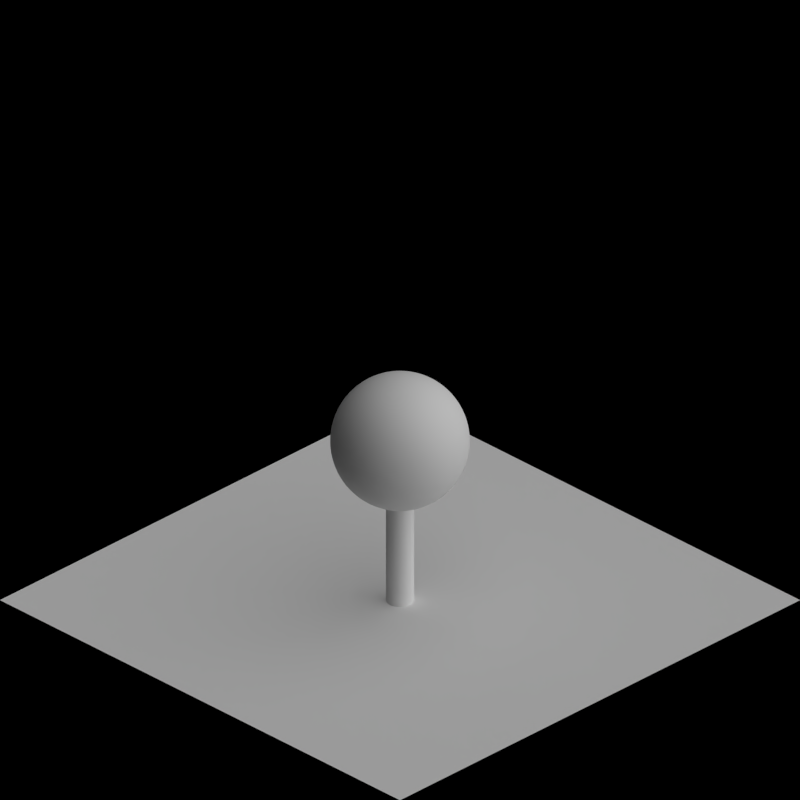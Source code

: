 # Source: road_trees.blend  (saved by Blender 2.63.0; exported with 4.5.12 LTS)
import bpy
from mathutils import Matrix  # noqa: F401  (used for matrix-valued properties, if any)

bpy.ops.wm.read_factory_settings(use_empty=True)
scene = bpy.context.scene
scene.name = 'Scene'

# ---- collections
col_collection_1 = bpy.data.collections.new('Collection 1'); scene.collection.children.link(col_collection_1)
col_collection_2 = bpy.data.collections.new('Collection 2'); scene.collection.children.link(col_collection_2)

# ---- materials (node trees are filled in below, after node groups)
mat_toyland_greendark = bpy.data.materials.new('Toyland_GreenDark')
mat_toyland_cc = bpy.data.materials.new('Toyland_CC')
mat_toyland_beigedark = bpy.data.materials.new('Toyland_BeigeDark')
mat_special_shadowonly = bpy.data.materials.new('Special_ShadowOnly')

# ---- material node trees

# ---- world
world_world = bpy.data.worlds.new('World'); scene.world = world_world
world_world.color = (0.0, 0.0, 0.0)
world_world.use_sun_shadow = False
world_world.sun_shadow_jitter_overblur = 0.0
world_world.cycles.sampling_method = 'MANUAL'
world_world.cycles.sample_map_resolution = 256
world_world.light_settings.ao_factor = 0.5

# ---- cameras
cam_camera = bpy.data.cameras.new('Camera')
cam_camera.type = 'ORTHO'
cam_camera.clip_end = 100.0
cam_camera.lens = 35.0
cam_camera.sensor_width = 32.0
cam_camera.sensor_height = 18.0
cam_camera.ortho_scale = 2.828
cam_camera.dof.focus_distance = 0.0
cam_camera.dof.aperture_fstop = 128.0

# ---- lights
light_lamp = bpy.data.lights.new('Lamp', 'SUN')
light_lamp.transmission_factor = 0.0
light_lamp.cutoff_distance = 30.0
light_lamp.use_shadow = False
light_lamp.angle = 1.571
light_lamp.energy = 1.0
light_lamp.shadow_buffer_clip_start = 1.001
light_lamp.shadow_soft_size = 1.0
light_lamp.shadow_cascade_max_distance = 1000.0
light_lamp.cycles.use_multiple_importance_sampling = False
light_lamp_001 = bpy.data.lights.new('Lamp.001', 'SUN')
light_lamp_001.transmission_factor = 0.0
light_lamp_001.cutoff_distance = 30.0
light_lamp_001.angle = 1.571
light_lamp_001.energy = 1.0
light_lamp_001.shadow_buffer_clip_start = 1.001
light_lamp_001.shadow_soft_size = 1.0
light_lamp_001.shadow_cascade_max_distance = 1000.0
light_lamp_001.cycles.use_multiple_importance_sampling = False

# ---- meshes
me_cylinder_013 = bpy.data.meshes.new('Cylinder.013')
me_cylinder_013.from_pydata([(-0.09755, 1.341e-07, 1.79), (-0.1913, 1.341e-07, 1.762), (-0.2778, 1.341e-07, 1.716), (-0.3536, 1.341e-07, 1.654), (-0.4157, 1.341e-07, 1.578), (-0.4619, 1.341e-07, 1.491), (-0.4904, 1.341e-07, 1.398), (-0.5, 1.341e-07, 1.3), (-0.4904, 1.341e-07, 1.202), (-0.4619, 1.341e-07, 1.109), (-0.4157, 1.341e-07, 1.022), (-0.3536, 1.341e-07, 0.9464), (-0.2778, 1.341e-07, 0.8843), (-0.1913, 1.341e-07, 0.8381), (-0.09755, 1.341e-07, 0.8096), (-0.09567, 0.01903, 1.79), (-0.1877, 0.03733, 1.762), (-0.2724, 0.05419, 1.716), (-0.3468, 0.06898, 1.654), (-0.4077, 0.08111, 1.578), (-0.4531, 0.09012, 1.491), (-0.481, 0.09567, 1.398), (-0.4904, 0.09755, 1.3), (-0.481, 0.09567, 1.202), (-0.4531, 0.09012, 1.109), (-0.4077, 0.08111, 1.022), (-0.3468, 0.06898, 0.9464), (-0.2724, 0.05419, 0.8843), (-0.1877, 0.03733, 0.8381), (-0.09567, 0.01903, 0.8096), (-0.09012, 0.03733, 1.79), (-0.1768, 0.07322, 1.762), (-0.2566, 0.1063, 1.716), (-0.3266, 0.1353, 1.654), (-0.3841, 0.1591, 1.578), (-0.4268, 0.1768, 1.491), (-0.4531, 0.1877, 1.398), (-0.4619, 0.1913, 1.3), (-0.4531, 0.1877, 1.202), (-0.4268, 0.1768, 1.109), (-0.3841, 0.1591, 1.022), (-0.3266, 0.1353, 0.9464), (-0.2566, 0.1063, 0.8843), (-0.1768, 0.07322, 0.8381), (-0.09012, 0.03733, 0.8096), (-0.08111, 0.05419, 1.79), (-0.1591, 0.1063, 1.762), (-0.231, 0.1543, 1.716), (-0.294, 0.1964, 1.654), (-0.3457, 0.231, 1.578), (-0.3841, 0.2566, 1.491), (-0.4077, 0.2724, 1.398), (-0.4157, 0.2778, 1.3), (-0.4077, 0.2724, 1.202), (-0.3841, 0.2566, 1.109), (-0.3457, 0.231, 1.022), (-0.294, 0.1964, 0.9464), (-0.231, 0.1543, 0.8843), (-0.1591, 0.1063, 0.8381), (-0.08111, 0.05419, 0.8096), (-0.06897, 0.06898, 1.79), (-0.1353, 0.1353, 1.762), (-0.1964, 0.1964, 1.716), (-0.25, 0.25, 1.654), (-0.294, 0.294, 1.578), (-0.3266, 0.3266, 1.491), (-0.3468, 0.3468, 1.398), (-0.3536, 0.3536, 1.3), (-0.3468, 0.3468, 1.202), (-0.3266, 0.3266, 1.109), (-0.294, 0.294, 1.022), (-0.25, 0.25, 0.9464), (-0.1964, 0.1964, 0.8843), (-0.1353, 0.1353, 0.8381), (-0.06897, 0.06898, 0.8096), (-0.05419, 0.08111, 1.79), (-0.1063, 0.1591, 1.762), (-0.1543, 0.231, 1.716), (-0.1964, 0.294, 1.654), (-0.231, 0.3457, 1.578), (-0.2566, 0.3841, 1.491), (-0.2724, 0.4077, 1.398), (-0.2778, 0.4157, 1.3), (-0.2724, 0.4077, 1.202), (-0.2566, 0.3841, 1.109), (-0.231, 0.3457, 1.022), (-0.1964, 0.294, 0.9464), (-0.1543, 0.231, 0.8843), (-0.1063, 0.1591, 0.8381), (-0.05419, 0.08111, 0.8096), (-0.03733, 0.09012, 1.79), (-0.07322, 0.1768, 1.762), (-0.1063, 0.2566, 1.716), (-0.1353, 0.3266, 1.654), (-0.1591, 0.3841, 1.578), (-0.1768, 0.4268, 1.491), (-0.1877, 0.4531, 1.398), (-0.1913, 0.4619, 1.3), (-0.1877, 0.4531, 1.202), (-0.1768, 0.4268, 1.109), (-0.1591, 0.3841, 1.022), (-0.1353, 0.3266, 0.9464), (-0.1063, 0.2566, 0.8843), (-0.07322, 0.1768, 0.8381), (-0.03733, 0.09012, 0.8096), (-0.01903, 0.09567, 1.79), (-0.03733, 0.1877, 1.762), (-0.05419, 0.2724, 1.716), (-0.06897, 0.3468, 1.654), (-0.08111, 0.4077, 1.578), (-0.09012, 0.4531, 1.491), (-0.09567, 0.481, 1.398), (-0.09754, 0.4904, 1.3), (-0.09567, 0.481, 1.202), (-0.09012, 0.4531, 1.109), (-0.08111, 0.4077, 1.022), (-0.06897, 0.3468, 0.9464), (-0.05419, 0.2724, 0.8843), (-0.03733, 0.1877, 0.8381), (-0.01903, 0.09567, 0.8096), (2.02e-07, 0.09755, 1.79), (2.113e-07, 0.1913, 1.762), (2.113e-07, 0.2778, 1.716), (2.3e-07, 0.3536, 1.654), (2.374e-07, 0.4157, 1.578), (2.151e-07, 0.4619, 1.491), (2.672e-07, 0.4904, 1.398), (2.002e-07, 0.5, 1.3), (2.672e-07, 0.4904, 1.202), (2.002e-07, 0.4619, 1.109), (2.374e-07, 0.4157, 1.022), (2.3e-07, 0.3536, 0.9464), (2.263e-07, 0.2778, 0.8843), (2.076e-07, 0.1913, 0.8381), (1.871e-07, 0.09755, 0.8096), (0.01903, 0.09567, 1.79), (0.03733, 0.1877, 1.762), (0.05419, 0.2724, 1.716), (0.06898, 0.3468, 1.654), (0.08111, 0.4077, 1.578), (0.09012, 0.4531, 1.491), (0.09567, 0.481, 1.398), (0.09755, 0.4904, 1.3), (0.09567, 0.481, 1.202), (0.09012, 0.4531, 1.109), (0.08111, 0.4077, 1.022), (0.06898, 0.3468, 0.9464), (0.05419, 0.2724, 0.8843), (0.03733, 0.1877, 0.8381), (0.01903, 0.09567, 0.8096), (0.03733, 0.09012, 1.79), (0.07322, 0.1768, 1.762), (0.1063, 0.2566, 1.716), (0.1353, 0.3266, 1.654), (0.1591, 0.3841, 1.578), (0.1768, 0.4268, 1.491), (0.1877, 0.4531, 1.398), (0.1913, 0.4619, 1.3), (0.1877, 0.4531, 1.202), (0.1768, 0.4268, 1.109), (0.1591, 0.3841, 1.022), (0.1353, 0.3266, 0.9464), (0.1063, 0.2566, 0.8843), (0.07322, 0.1768, 0.8381), (0.03733, 0.09012, 0.8096), (0.05419, 0.08111, 1.79), (0.1063, 0.1591, 1.762), (0.1543, 0.231, 1.716), (0.1964, 0.294, 1.654), (0.231, 0.3457, 1.578), (0.2566, 0.3841, 1.491), (0.2724, 0.4077, 1.398), (0.2778, 0.4157, 1.3), (0.2724, 0.4077, 1.202), (0.2566, 0.3841, 1.109), (0.231, 0.3457, 1.022), (0.1964, 0.294, 0.9464), (0.1543, 0.231, 0.8843), (0.1063, 0.1591, 0.8381), (0.05419, 0.08111, 0.8096), (0.06898, 0.06898, 1.79), (0.1353, 0.1353, 1.762), (0.1964, 0.1964, 1.716), (0.25, 0.25, 1.654), (0.294, 0.294, 1.578), (0.3266, 0.3266, 1.491), (0.3468, 0.3468, 1.398), (0.3536, 0.3536, 1.3), (0.3468, 0.3468, 1.202), (0.3266, 0.3266, 1.109), (0.294, 0.294, 1.022), (0.25, 0.25, 0.9464), (0.1964, 0.1964, 0.8843), (0.1353, 0.1353, 0.8381), (0.06898, 0.06897, 0.8096), (0.08111, 0.05419, 1.79), (0.1591, 0.1063, 1.762), (0.231, 0.1543, 1.716), (0.294, 0.1964, 1.654), (0.3457, 0.231, 1.578), (0.3841, 0.2566, 1.491), (0.4077, 0.2724, 1.398), (0.4157, 0.2778, 1.3), (0.4077, 0.2724, 1.202), (0.3841, 0.2566, 1.109), (0.3457, 0.231, 1.022), (0.294, 0.1964, 0.9464), (0.231, 0.1543, 0.8843), (0.1591, 0.1063, 0.8381), (0.08111, 0.05419, 0.8096), (0.09012, 0.03733, 1.79), (0.1768, 0.07322, 1.762), (0.2566, 0.1063, 1.716), (0.3266, 0.1353, 1.654), (0.3841, 0.1591, 1.578), (0.4268, 0.1768, 1.491), (0.4531, 0.1877, 1.398), (0.4619, 0.1913, 1.3), (0.4531, 0.1877, 1.202), (0.4268, 0.1768, 1.109), (0.3841, 0.1591, 1.022), (0.3266, 0.1353, 0.9464), (0.2566, 0.1063, 0.8843), (0.1768, 0.07322, 0.8381), (0.09012, 0.03733, 0.8096), (0.09567, 0.01903, 1.79), (0.1877, 0.03733, 1.762), (0.2724, 0.05419, 1.716), (0.3468, 0.06897, 1.654), (0.4077, 0.08111, 1.578), (0.4531, 0.09012, 1.491), (0.481, 0.09567, 1.398), (0.4904, 0.09755, 1.3), (0.481, 0.09567, 1.202), (0.4531, 0.09012, 1.109), (0.4077, 0.08111, 1.022), (0.3468, 0.06897, 0.9464), (0.2724, 0.05419, 0.8843), (0.1877, 0.03733, 0.8381), (0.09567, 0.01903, 0.8096), (0.09755, 1.173e-07, 1.79), (0.1913, 1.08e-07, 1.762), (0.2778, 1.006e-07, 1.716), (0.3536, 1.043e-07, 1.654), (0.4157, 8.196e-08, 1.578), (0.4619, 5.96e-08, 1.491), (0.4904, 5.96e-08, 1.398), (0.5, 8.196e-08, 1.3), (0.4904, 5.96e-08, 1.202), (0.4619, 1.118e-07, 1.109), (0.4157, 8.196e-08, 1.022), (0.3536, 1.043e-07, 0.9464), (0.2778, 8.568e-08, 0.8843), (0.1913, 1.229e-07, 0.8381), (0.09755, 1.341e-07, 0.8096), (0.09567, -0.01903, 1.79), (0.1877, -0.03733, 1.762), (0.2724, -0.05419, 1.716), (0.3468, -0.06897, 1.654), (0.4077, -0.08111, 1.578), (0.4531, -0.09012, 1.491), (0.481, -0.09567, 1.398), (0.4904, -0.09755, 1.3), (0.481, -0.09567, 1.202), (0.4531, -0.09012, 1.109), (0.4077, -0.08111, 1.022), (0.3468, -0.06897, 0.9464), (0.2724, -0.05419, 0.8843), (0.1877, -0.03733, 0.8381), (0.09567, -0.01903, 0.8096), (0.09012, -0.03733, 1.79), (0.1768, -0.07322, 1.762), (0.2566, -0.1063, 1.716), (0.3266, -0.1353, 1.654), (0.3841, -0.1591, 1.578), (0.4268, -0.1768, 1.491), (0.4531, -0.1877, 1.398), (0.4619, -0.1913, 1.3), (0.4531, -0.1877, 1.202), (0.4268, -0.1768, 1.109), (0.3841, -0.1591, 1.022), (0.3266, -0.1353, 0.9464), (0.2566, -0.1063, 0.8843), (0.1768, -0.07322, 0.8381), (0.09012, -0.03733, 0.8096), (0.08111, -0.05419, 1.79), (0.1591, -0.1063, 1.762), (0.231, -0.1543, 1.716), (0.294, -0.1964, 1.654), (0.3457, -0.231, 1.578), (0.3841, -0.2566, 1.491), (0.4077, -0.2724, 1.398), (0.4157, -0.2778, 1.3), (0.4077, -0.2724, 1.202), (0.3841, -0.2566, 1.109), (0.3457, -0.231, 1.022), (0.294, -0.1964, 0.9464), (0.231, -0.1543, 0.8843), (0.1591, -0.1063, 0.8381), (0.08111, -0.05419, 0.8096), (0.06898, -0.06897, 1.79), (0.1353, -0.1353, 1.762), (0.1964, -0.1964, 1.716), (0.25, -0.25, 1.654), (0.294, -0.294, 1.578), (0.3266, -0.3266, 1.491), (0.3468, -0.3468, 1.398), (0.3536, -0.3536, 1.3), (0.3468, -0.3468, 1.202), (0.3266, -0.3266, 1.109), (0.294, -0.294, 1.022), (0.25, -0.25, 0.9464), (0.1964, -0.1964, 0.8843), (0.1353, -0.1353, 0.8381), (0.06898, -0.06897, 0.8096), (0.05419, -0.08111, 1.79), (0.1063, -0.1591, 1.762), (0.1543, -0.231, 1.716), (0.1964, -0.294, 1.654), (0.231, -0.3457, 1.578), (0.2566, -0.3841, 1.491), (0.2724, -0.4077, 1.398), (0.2778, -0.4157, 1.3), (0.2724, -0.4077, 1.202), (0.2566, -0.3841, 1.109), (0.231, -0.3457, 1.022), (0.1964, -0.294, 0.9464), (0.1543, -0.231, 0.8843), (0.1063, -0.1591, 0.8381), (0.05419, -0.08111, 0.8096), (1.927e-07, 1.341e-07, 0.8), (0.03733, -0.09012, 1.79), (0.07322, -0.1768, 1.762), (0.1063, -0.2566, 1.716), (0.1353, -0.3266, 1.654), (0.1591, -0.3841, 1.578), (0.1768, -0.4268, 1.491), (0.1877, -0.4531, 1.398), (0.1913, -0.4619, 1.3), (0.1877, -0.4531, 1.202), (0.1768, -0.4268, 1.109), (0.1591, -0.3841, 1.022), (0.1353, -0.3266, 0.9464), (0.1063, -0.2566, 0.8843), (0.07322, -0.1768, 0.8381), (0.03733, -0.09012, 0.8096), (0.01903, -0.09567, 1.79), (0.03733, -0.1877, 1.762), (0.05419, -0.2724, 1.716), (0.06897, -0.3468, 1.654), (0.08111, -0.4077, 1.578), (0.09012, -0.4531, 1.491), (0.09567, -0.481, 1.398), (0.09755, -0.4904, 1.3), (0.09567, -0.481, 1.202), (0.09012, -0.4531, 1.109), (0.08111, -0.4077, 1.022), (0.06897, -0.3468, 0.9464), (0.05419, -0.2724, 0.8843), (0.03733, -0.1877, 0.8381), (0.01903, -0.09567, 0.8096), (1.685e-07, -0.09755, 1.79), (1.555e-07, -0.1913, 1.762), (1.443e-07, -0.2778, 1.716), (1.406e-07, -0.3536, 1.654), (1.406e-07, -0.4157, 1.578), (1.033e-07, -0.4619, 1.491), (8.096e-08, -0.4904, 1.398), (1.108e-07, -0.5, 1.3), (8.096e-08, -0.4904, 1.202), (1.182e-07, -0.4619, 1.109), (1.406e-07, -0.4157, 1.022), (1.406e-07, -0.3536, 0.9464), (1.368e-07, -0.2778, 0.8843), (1.853e-07, -0.1913, 0.8381), (1.871e-07, -0.09754, 0.8096), (-0.01903, -0.09567, 1.79), (-0.03733, -0.1877, 1.762), (-0.05419, -0.2724, 1.716), (-0.06897, -0.3468, 1.654), (-0.08111, -0.4077, 1.578), (-0.09012, -0.4531, 1.491), (-0.09567, -0.481, 1.398), (-0.09755, -0.4904, 1.3), (-0.09567, -0.481, 1.202), (-0.09012, -0.4531, 1.109), (-0.08111, -0.4077, 1.022), (-0.06897, -0.3468, 0.9464), (-0.05419, -0.2724, 0.8843), (-0.03733, -0.1877, 0.8381), (-0.01903, -0.09567, 0.8096), (-0.03733, -0.09012, 1.79), (-0.07322, -0.1768, 1.762), (-0.1063, -0.2566, 1.716), (-0.1353, -0.3266, 1.654), (-0.1591, -0.3841, 1.578), (-0.1768, -0.4268, 1.491), (-0.1877, -0.4531, 1.398), (-0.1913, -0.4619, 1.3), (-0.1877, -0.4531, 1.202), (-0.1768, -0.4268, 1.109), (-0.1591, -0.3841, 1.022), (-0.1353, -0.3266, 0.9464), (-0.1063, -0.2566, 0.8843), (-0.07322, -0.1768, 0.8381), (-0.03733, -0.09012, 0.8096), (-0.05419, -0.08111, 1.79), (-0.1063, -0.1591, 1.762), (-0.1543, -0.231, 1.716), (-0.1964, -0.294, 1.654), (-0.231, -0.3457, 1.578), (-0.2566, -0.3841, 1.491), (-0.2724, -0.4077, 1.398), (-0.2778, -0.4157, 1.3), (-0.2724, -0.4077, 1.202), (-0.2566, -0.3841, 1.109), (-0.231, -0.3457, 1.022), (-0.1964, -0.294, 0.9464), (-0.1543, -0.231, 0.8843), (-0.1063, -0.1591, 0.8381), (-0.05419, -0.08111, 0.8096), (-0.06897, -0.06897, 1.79), (-0.1353, -0.1353, 1.762), (-0.1964, -0.1964, 1.716), (-0.25, -0.25, 1.654), (-0.294, -0.294, 1.578), (-0.3266, -0.3266, 1.491), (-0.3468, -0.3468, 1.398), (-0.3536, -0.3536, 1.3), (-0.3468, -0.3468, 1.202), (-0.3266, -0.3266, 1.109), (-0.294, -0.294, 1.022), (-0.25, -0.25, 0.9464), (-0.1964, -0.1964, 0.8843), (-0.1353, -0.1353, 0.8381), (-0.06897, -0.06897, 0.8096), (5.726e-08, 4.36e-08, 1.8), (-0.08111, -0.05419, 1.79), (-0.1591, -0.1063, 1.762), (-0.231, -0.1543, 1.716), (-0.294, -0.1964, 1.654), (-0.3457, -0.231, 1.578), (-0.3841, -0.2566, 1.491), (-0.4077, -0.2724, 1.398), (-0.4157, -0.2778, 1.3), (-0.4077, -0.2724, 1.202), (-0.3841, -0.2566, 1.109), (-0.3457, -0.231, 1.022), (-0.294, -0.1964, 0.9464), (-0.231, -0.1543, 0.8843), (-0.1591, -0.1063, 0.8381), (-0.08111, -0.05419, 0.8096), (-0.09012, -0.03733, 1.79), (-0.1768, -0.07322, 1.762), (-0.2566, -0.1063, 1.716), (-0.3266, -0.1353, 1.654), (-0.3841, -0.1591, 1.578), (-0.4268, -0.1768, 1.491), (-0.4531, -0.1877, 1.398), (-0.4619, -0.1913, 1.3), (-0.4531, -0.1877, 1.202), (-0.4268, -0.1768, 1.109), (-0.3841, -0.1591, 1.022), (-0.3266, -0.1353, 0.9464), (-0.2566, -0.1063, 0.8843), (-0.1768, -0.07322, 0.8381), (-0.09012, -0.03733, 0.8096), (-0.09567, -0.01903, 1.79), (-0.1877, -0.03733, 1.762), (-0.2724, -0.05419, 1.716), (-0.3468, -0.06897, 1.654), (-0.4077, -0.08111, 1.578), (-0.4531, -0.09012, 1.491), (-0.481, -0.09567, 1.398), (-0.4904, -0.09754, 1.3), (-0.481, -0.09567, 1.202), (-0.4531, -0.09012, 1.109), (-0.4077, -0.08111, 1.022), (-0.3468, -0.06897, 0.9464), (-0.2724, -0.05419, 0.8843), (-0.1877, -0.03733, 0.8381), (-0.09567, -0.01903, 0.8096)], [], [(23, 24, 9, 8), (17, 18, 3, 2), (24, 25, 10, 9), (18, 19, 4, 3), (25, 26, 11, 10), (19, 20, 5, 4), (26, 27, 12, 11), (20, 21, 6, 5), (27, 28, 13, 12), (21, 22, 7, 6), (15, 16, 1, 0), (28, 29, 14, 13), (22, 23, 8, 7), (16, 17, 2, 1), (40, 41, 26, 25), (34, 35, 20, 19), (41, 42, 27, 26), (35, 36, 21, 20), (42, 43, 28, 27), (36, 37, 22, 21), (30, 31, 16, 15), (43, 44, 29, 28), (37, 38, 23, 22), (31, 32, 17, 16), (38, 39, 24, 23), (32, 33, 18, 17), (39, 40, 25, 24), (33, 34, 19, 18), (53, 54, 39, 38), (47, 48, 33, 32), (54, 55, 40, 39), (48, 49, 34, 33), (55, 56, 41, 40), (49, 50, 35, 34), (56, 57, 42, 41), (50, 51, 36, 35), (57, 58, 43, 42), (51, 52, 37, 36), (45, 46, 31, 30), (58, 59, 44, 43), (52, 53, 38, 37), (46, 47, 32, 31), (72, 73, 58, 57), (66, 67, 52, 51), (60, 61, 46, 45), (73, 74, 59, 58), (67, 68, 53, 52), (61, 62, 47, 46), (68, 69, 54, 53), (62, 63, 48, 47), (69, 70, 55, 54), (63, 64, 49, 48), (70, 71, 56, 55), (64, 65, 50, 49), (71, 72, 57, 56), (65, 66, 51, 50), (85, 86, 71, 70), (79, 80, 65, 64), (86, 87, 72, 71), (80, 81, 66, 65), (87, 88, 73, 72), (81, 82, 67, 66), (75, 76, 61, 60), (88, 89, 74, 73), (82, 83, 68, 67), (76, 77, 62, 61), (83, 84, 69, 68), (77, 78, 63, 62), (84, 85, 70, 69), (78, 79, 64, 63), (98, 99, 84, 83), (92, 93, 78, 77), (99, 100, 85, 84), (93, 94, 79, 78), (100, 101, 86, 85), (94, 95, 80, 79), (101, 102, 87, 86), (95, 96, 81, 80), (102, 103, 88, 87), (96, 97, 82, 81), (90, 91, 76, 75), (103, 104, 89, 88), (97, 98, 83, 82), (91, 92, 77, 76), (117, 118, 103, 102), (111, 112, 97, 96), (105, 106, 91, 90), (118, 119, 104, 103), (112, 113, 98, 97), (106, 107, 92, 91), (113, 114, 99, 98), (107, 108, 93, 92), (114, 115, 100, 99), (108, 109, 94, 93), (115, 116, 101, 100), (109, 110, 95, 94), (116, 117, 102, 101), (110, 111, 96, 95), (130, 131, 116, 115), (124, 125, 110, 109), (131, 132, 117, 116), (125, 126, 111, 110), (132, 133, 118, 117), (126, 127, 112, 111), (120, 121, 106, 105), (133, 134, 119, 118), (127, 128, 113, 112), (121, 122, 107, 106), (128, 129, 114, 113), (122, 123, 108, 107), (129, 130, 115, 114), (123, 124, 109, 108), (136, 137, 122, 121), (143, 144, 129, 128), (137, 138, 123, 122), (144, 145, 130, 129), (138, 139, 124, 123), (145, 146, 131, 130), (139, 140, 125, 124), (146, 147, 132, 131), (140, 141, 126, 125), (147, 148, 133, 132), (141, 142, 127, 126), (135, 136, 121, 120), (148, 149, 134, 133), (142, 143, 128, 127), (155, 156, 141, 140), (162, 163, 148, 147), (156, 157, 142, 141), (150, 151, 136, 135), (163, 164, 149, 148), (157, 158, 143, 142), (151, 152, 137, 136), (158, 159, 144, 143), (152, 153, 138, 137), (159, 160, 145, 144), (153, 154, 139, 138), (160, 161, 146, 145), (154, 155, 140, 139), (161, 162, 147, 146), (174, 175, 160, 159), (168, 169, 154, 153), (175, 176, 161, 160), (169, 170, 155, 154), (176, 177, 162, 161), (170, 171, 156, 155), (177, 178, 163, 162), (171, 172, 157, 156), (165, 166, 151, 150), (178, 179, 164, 163), (172, 173, 158, 157), (166, 167, 152, 151), (173, 174, 159, 158), (167, 168, 153, 152), (193, 194, 179, 178), (187, 188, 173, 172), (181, 182, 167, 166), (188, 189, 174, 173), (182, 183, 168, 167), (189, 190, 175, 174), (183, 184, 169, 168), (190, 191, 176, 175), (184, 185, 170, 169), (191, 192, 177, 176), (185, 186, 171, 170), (192, 193, 178, 177), (186, 187, 172, 171), (180, 181, 166, 165), (206, 207, 192, 191), (200, 201, 186, 185), (207, 208, 193, 192), (201, 202, 187, 186), (195, 196, 181, 180), (208, 209, 194, 193), (202, 203, 188, 187), (196, 197, 182, 181), (203, 204, 189, 188), (197, 198, 183, 182), (204, 205, 190, 189), (198, 199, 184, 183), (205, 206, 191, 190), (199, 200, 185, 184), (214, 215, 200, 199), (221, 222, 207, 206), (215, 216, 201, 200), (222, 223, 208, 207), (216, 217, 202, 201), (223, 224, 209, 208), (217, 218, 203, 202), (210, 211, 196, 195), (218, 219, 204, 203), (211, 212, 197, 196), (219, 220, 205, 204), (213, 214, 199, 198), (212, 213, 198, 197), (220, 221, 206, 205), (233, 234, 219, 218), (227, 228, 213, 212), (234, 235, 220, 219), (228, 229, 214, 213), (235, 236, 221, 220), (229, 230, 215, 214), (236, 237, 222, 221), (230, 231, 216, 215), (237, 238, 223, 222), (231, 232, 217, 216), (225, 226, 211, 210), (238, 239, 224, 223), (232, 233, 218, 217), (226, 227, 212, 211), (252, 253, 238, 237), (246, 247, 232, 231), (240, 241, 226, 225), (253, 254, 239, 238), (247, 248, 233, 232), (241, 242, 227, 226), (248, 249, 234, 233), (242, 243, 228, 227), (249, 250, 235, 234), (243, 244, 229, 228), (250, 251, 236, 235), (244, 245, 230, 229), (251, 252, 237, 236), (245, 246, 231, 230), (265, 266, 251, 250), (259, 260, 245, 244), (266, 267, 252, 251), (260, 261, 246, 245), (267, 268, 253, 252), (261, 262, 247, 246), (255, 256, 241, 240), (268, 269, 254, 253), (262, 263, 248, 247), (256, 257, 242, 241), (263, 264, 249, 248), (257, 258, 243, 242), (264, 265, 250, 249), (258, 259, 244, 243), (278, 279, 264, 263), (272, 273, 258, 257), (279, 280, 265, 264), (273, 274, 259, 258), (280, 281, 266, 265), (274, 275, 260, 259), (281, 282, 267, 266), (275, 276, 261, 260), (282, 283, 268, 267), (276, 277, 262, 261), (270, 271, 256, 255), (283, 284, 269, 268), (277, 278, 263, 262), (271, 272, 257, 256), (297, 298, 283, 282), (291, 292, 277, 276), (285, 286, 271, 270), (298, 299, 284, 283), (292, 293, 278, 277), (286, 287, 272, 271), (293, 294, 279, 278), (287, 288, 273, 272), (294, 295, 280, 279), (288, 289, 274, 273), (295, 296, 281, 280), (289, 290, 275, 274), (296, 297, 282, 281), (290, 291, 276, 275), (310, 311, 296, 295), (304, 305, 290, 289), (311, 312, 297, 296), (305, 306, 291, 290), (312, 313, 298, 297), (306, 307, 292, 291), (300, 301, 286, 285), (313, 314, 299, 298), (307, 308, 293, 292), (301, 302, 287, 286), (308, 309, 294, 293), (302, 303, 288, 287), (309, 310, 295, 294), (303, 304, 289, 288), (323, 324, 309, 308), (317, 318, 303, 302), (324, 325, 310, 309), (318, 319, 304, 303), (325, 326, 311, 310), (319, 320, 305, 304), (326, 327, 312, 311), (320, 321, 306, 305), (327, 328, 313, 312), (321, 322, 307, 306), (315, 316, 301, 300), (328, 329, 314, 313), (322, 323, 308, 307), (316, 317, 302, 301), (343, 344, 328, 327), (337, 338, 322, 321), (331, 332, 316, 315), (344, 345, 329, 328), (338, 339, 323, 322), (332, 333, 317, 316), (339, 340, 324, 323), (333, 334, 318, 317), (340, 341, 325, 324), (334, 335, 319, 318), (341, 342, 326, 325), (335, 336, 320, 319), (342, 343, 327, 326), (336, 337, 321, 320), (349, 350, 335, 334), (356, 357, 342, 341), (350, 351, 336, 335), (357, 358, 343, 342), (351, 352, 337, 336), (358, 359, 344, 343), (352, 353, 338, 337), (346, 347, 332, 331), (359, 360, 345, 344), (353, 354, 339, 338), (347, 348, 333, 332), (354, 355, 340, 339), (348, 349, 334, 333), (355, 356, 341, 340), (368, 369, 354, 353), (362, 363, 348, 347), (369, 370, 355, 354), (363, 364, 349, 348), (370, 371, 356, 355), (364, 365, 350, 349), (371, 372, 357, 356), (365, 366, 351, 350), (372, 373, 358, 357), (366, 367, 352, 351), (373, 374, 359, 358), (367, 368, 353, 352), (361, 362, 347, 346), (374, 375, 360, 359), (387, 388, 373, 372), (381, 382, 367, 366), (388, 389, 374, 373), (382, 383, 368, 367), (376, 377, 362, 361), (389, 390, 375, 374), (383, 384, 369, 368), (377, 378, 363, 362), (384, 385, 370, 369), (378, 379, 364, 363), (385, 386, 371, 370), (379, 380, 365, 364), (386, 387, 372, 371), (380, 381, 366, 365), (400, 401, 386, 385), (394, 395, 380, 379), (401, 402, 387, 386), (395, 396, 381, 380), (402, 403, 388, 387), (396, 397, 382, 381), (403, 404, 389, 388), (397, 398, 383, 382), (391, 392, 377, 376), (404, 405, 390, 389), (398, 399, 384, 383), (392, 393, 378, 377), (399, 400, 385, 384), (393, 394, 379, 378), (419, 420, 405, 404), (413, 414, 399, 398), (407, 408, 393, 392), (414, 415, 400, 399), (408, 409, 394, 393), (415, 416, 401, 400), (409, 410, 395, 394), (416, 417, 402, 401), (410, 411, 396, 395), (417, 418, 403, 402), (411, 412, 397, 396), (418, 419, 404, 403), (412, 413, 398, 397), (406, 407, 392, 391), (432, 433, 418, 417), (426, 427, 412, 411), (433, 434, 419, 418), (427, 428, 413, 412), (421, 422, 407, 406), (434, 435, 420, 419), (428, 429, 414, 413), (422, 423, 408, 407), (429, 430, 415, 414), (423, 424, 409, 408), (430, 431, 416, 415), (424, 425, 410, 409), (431, 432, 417, 416), (425, 426, 411, 410), (446, 447, 431, 430), (440, 441, 425, 424), (447, 448, 432, 431), (441, 442, 426, 425), (448, 449, 433, 432), (442, 443, 427, 426), (449, 450, 434, 433), (443, 444, 428, 427), (437, 438, 422, 421), (450, 451, 435, 434), (444, 445, 429, 428), (438, 439, 423, 422), (445, 446, 430, 429), (439, 440, 424, 423), (465, 466, 451, 450), (459, 460, 445, 444), (453, 454, 439, 438), (460, 461, 446, 445), (454, 455, 440, 439), (461, 462, 447, 446), (455, 456, 441, 440), (462, 463, 448, 447), (456, 457, 442, 441), (463, 464, 449, 448), (457, 458, 443, 442), (464, 465, 450, 449), (458, 459, 444, 443), (452, 453, 438, 437), (478, 479, 464, 463), (472, 473, 458, 457), (479, 480, 465, 464), (473, 474, 459, 458), (467, 468, 453, 452), (480, 481, 466, 465), (474, 475, 460, 459), (468, 469, 454, 453), (475, 476, 461, 460), (469, 470, 455, 454), (476, 477, 462, 461), (470, 471, 456, 455), (477, 478, 463, 462), (471, 472, 457, 456), (29, 330, 14), (436, 15, 0), (436, 30, 15), (44, 330, 29), (59, 330, 44), (436, 45, 30), (74, 330, 59), (436, 60, 45), (436, 75, 60), (89, 330, 74), (104, 330, 89), (436, 90, 75), (119, 330, 104), (436, 105, 90), (436, 120, 105), (134, 330, 119), (149, 330, 134), (436, 135, 120), (436, 150, 135), (164, 330, 149), (436, 165, 150), (179, 330, 164), (194, 330, 179), (436, 180, 165), (436, 195, 180), (209, 330, 194), (436, 210, 195), (224, 330, 209), (436, 225, 210), (239, 330, 224), (254, 330, 239), (436, 240, 225), (436, 255, 240), (269, 330, 254), (284, 330, 269), (436, 270, 255), (299, 330, 284), (436, 285, 270), (436, 300, 285), (314, 330, 299), (329, 330, 314), (436, 315, 300), (436, 331, 315), (345, 330, 329), (436, 346, 331), (360, 330, 345), (375, 330, 360), (436, 361, 346), (436, 376, 361), (390, 330, 375), (436, 391, 376), (405, 330, 390), (420, 330, 405), (436, 406, 391), (436, 421, 406), (435, 330, 420), (436, 437, 421), (451, 330, 435), (466, 330, 451), (436, 452, 437), (436, 467, 452), (481, 330, 466), (2, 3, 470, 469), (9, 10, 477, 476), (3, 4, 471, 470), (10, 11, 478, 477), (4, 5, 472, 471), (11, 12, 479, 478), (5, 6, 473, 472), (436, 0, 467), (12, 13, 480, 479), (6, 7, 474, 473), (0, 1, 468, 467), (13, 14, 481, 480), (7, 8, 475, 474), (1, 2, 469, 468), (14, 330, 481), (8, 9, 476, 475)])
me_cylinder_013.polygons.foreach_set('use_smooth', [True] * 512)
me_cylinder_013.polygons.foreach_set('material_index', [0, 1, 0, 1, 1, 0, 1, 0, 0, 1, 0, 0, 1, 0, 1, 0, 1, 0, 0, 1, 0, 0, 1, 0, 0, 1, 0, 1, 0, 1, 0, 1, 1, 0, 1, 0, 0, 1, 0, 0, 1, 0, 0, 1, 0, 0, 1, 0, 0, 1, 0, 1, 1, 0, 1, 0, 1, 0, 1, 0, 0, 1, 0, 0, 1, 0, 0, 1, 0, 1, 0, 1, 0, 1, 1, 0, 1, 0, 0, 1, 0, 0, 1, 0, 0, 1, 0, 0, 1, 0, 0, 1, 0, 1, 1, 0, 1, 0, 1, 0, 1, 0, 0, 1, 0, 0, 1, 0, 0, 1, 0, 1, 0, 0, 1, 0, 1, 1, 0, 1, 0, 0, 1, 0, 0, 1, 0, 0, 1, 0, 0, 1, 0, 0, 1, 0, 1, 1, 0, 1, 0, 1, 1, 0, 1, 0, 0, 1, 0, 0, 1, 0, 0, 1, 0, 1, 0, 0, 1, 0, 1, 1, 0, 1, 0, 0, 1, 0, 1, 0, 0, 1, 0, 0, 1, 0, 0, 1, 0, 1, 1, 0, 0, 1, 0, 0, 1, 0, 1, 0, 0, 0, 0, 1, 1, 1, 0, 1, 0, 1, 1, 0, 1, 0, 0, 1, 0, 0, 1, 0, 0, 1, 0, 0, 1, 0, 0, 1, 0, 1, 1, 0, 1, 0, 1, 0, 1, 0, 0, 1, 0, 0, 1, 0, 0, 1, 0, 1, 0, 1, 0, 1, 1, 0, 1, 0, 0, 1, 0, 0, 1, 0, 0, 1, 0, 0, 1, 0, 0, 1, 0, 1, 1, 0, 1, 0, 1, 0, 1, 0, 0, 1, 0, 0, 1, 0, 0, 1, 0, 1, 0, 1, 0, 1, 1, 0, 1, 0, 0, 1, 0, 0, 1, 0, 0, 1, 0, 0, 1, 0, 0, 1, 0, 1, 1, 0, 1, 0, 1, 1, 0, 1, 0, 0, 1, 0, 0, 1, 0, 0, 1, 0, 1, 0, 0, 1, 0, 1, 1, 0, 1, 0, 0, 1, 0, 0, 1, 0, 0, 1, 0, 0, 1, 0, 0, 1, 0, 1, 1, 0, 0, 1, 1, 0, 1, 0, 0, 1, 0, 0, 1, 0, 0, 1, 0, 1, 0, 0, 1, 0, 1, 1, 0, 1, 0, 0, 1, 0, 1, 0, 0, 1, 0, 0, 1, 0, 0, 1, 0, 1, 1, 0, 0, 1, 1, 0, 1, 0, 0, 1, 0, 0, 1, 0, 0, 1, 0, 1, 0, 0, 1, 0, 1, 1, 0, 1, 0, 0, 1, 0, 1, 0, 0, 1, 0, 0, 1, 0, 0, 1, 0, 1, 1, 0, 0, 0, 0, 0, 0, 0, 0, 0, 0, 0, 0, 0, 0, 0, 0, 0, 0, 0, 0, 0, 0, 0, 0, 0, 0, 0, 0, 0, 0, 0, 0, 0, 0, 0, 0, 0, 0, 0, 0, 0, 0, 0, 0, 0, 0, 0, 0, 0, 0, 0, 0, 0, 0, 0, 0, 0, 0, 0, 0, 0, 0, 0, 1, 0, 1, 1, 0, 1, 0, 0, 0, 1, 0, 0, 1, 0, 0, 0])
me_cylinder_013.materials.append(mat_toyland_greendark)
me_cylinder_013.materials.append(mat_toyland_cc)
me_cylinder_013.use_remesh_preserve_volume = False
me_cylinder_013.use_remesh_preserve_attributes = False
me_cylinder_013.use_mirror_vertex_groups = False
me_cylinder_013.update()
me_cylinder = bpy.data.meshes.new('Cylinder')
me_cylinder.from_pydata([(0.0, 0.1, -2.235e-08), (0.0, 0.1, 1.3), (0.03827, 0.09239, -2.235e-08), (0.03827, 0.09239, 1.3), (0.07071, 0.07071, -2.235e-08), (0.07071, 0.07071, 1.3), (0.09239, 0.03827, -2.235e-08), (0.09239, 0.03827, 1.3), (0.1, -4.371e-09, -2.235e-08), (0.1, -4.371e-09, 1.3), (0.09239, -0.03827, -2.235e-08), (0.09239, -0.03827, 1.3), (0.07071, -0.07071, -2.235e-08), (0.07071, -0.07071, 1.3), (0.03827, -0.09239, -2.235e-08), (0.03827, -0.09239, 1.3), (1.51e-08, -0.1, -2.235e-08), (1.51e-08, -0.1, 1.3), (-0.03827, -0.09239, -2.235e-08), (-0.03827, -0.09239, 1.3), (-0.07071, -0.07071, -2.235e-08), (-0.07071, -0.07071, 1.3), (-0.09239, -0.03827, -2.235e-08), (-0.09239, -0.03827, 1.3), (-0.1, 1.192e-09, -2.235e-08), (-0.1, 1.192e-09, 1.3), (-0.09239, 0.03827, -2.235e-08), (-0.09239, 0.03827, 1.3), (-0.07071, 0.07071, -2.235e-08), (-0.07071, 0.07071, 1.3), (-0.03827, 0.09239, -2.235e-08), (-0.03827, 0.09239, 1.3)], [], [(0, 1, 3, 2), (2, 3, 5, 4), (4, 5, 7, 6), (6, 7, 9, 8), (8, 9, 11, 10), (10, 11, 13, 12), (12, 13, 15, 14), (14, 15, 17, 16), (16, 17, 19, 18), (18, 19, 21, 20), (20, 21, 23, 22), (22, 23, 25, 24), (24, 25, 27, 26), (26, 27, 29, 28), (3, 1, 31, 29, 27, 25, 23, 21, 19, 17, 15, 13, 11, 9, 7, 5), (30, 31, 1, 0), (28, 29, 31, 30), (0, 2, 4, 6, 8, 10, 12, 14, 16, 18, 20, 22, 24, 26, 28, 30)])
me_cylinder.polygons.foreach_set('use_smooth', [True] * 18)
me_cylinder.materials.append(mat_toyland_beigedark)
me_cylinder.use_remesh_preserve_volume = False
me_cylinder.use_remesh_preserve_attributes = False
me_cylinder.use_mirror_vertex_groups = False
me_cylinder.update()
me_plane_004 = bpy.data.meshes.new('Plane.004')
me_plane_004.from_pydata([(1.0, -1.0, 0.0), (-1.0, -1.0, 0.0), (1.0, 1.0, 0.0), (-1.0, 1.0, 0.0)], [], [(2, 3, 1, 0)])
me_plane_004.materials.append(mat_special_shadowonly)
me_plane_004.use_remesh_preserve_volume = False
me_plane_004.use_remesh_preserve_attributes = False
me_plane_004.use_mirror_vertex_groups = False
me_plane_004.update()

# ---- objects
ob_rotationcontrol = bpy.data.objects.new('RotationControl', None)
ob_cameratarget = bpy.data.objects.new('CameraTarget', None)
ob_camera = bpy.data.objects.new('Camera', cam_camera)
ob_lamp = bpy.data.objects.new('Lamp', light_lamp)
ob_cylinder_002 = bpy.data.objects.new('Cylinder.002', me_cylinder_013)
ob_cylinder_011 = bpy.data.objects.new('Cylinder.011', me_cylinder)
ob_empty = bpy.data.objects.new('Empty', None)
ob_plane = bpy.data.objects.new('Plane', me_plane_004)
ob_lamp_001 = bpy.data.objects.new('Lamp.001', light_lamp_001)

# ---- transforms, parenting, visibility, modifiers, constraints
ob_rotationcontrol.location = (0.0, 0.0, 0.0)
ob_rotationcontrol.empty_image_offset = (0.0, 0.0)
ob_rotationcontrol.lineart.crease_threshold = 0.0
ob_cameratarget.parent = ob_rotationcontrol
ob_cameratarget.location = (0.0, 0.0, 0.817)
ob_cameratarget.empty_image_offset = (0.0, 0.0)
ob_cameratarget.lineart.crease_threshold = 0.0
ob_camera.parent = ob_cameratarget
ob_camera.location = (1.0, 1.0, 0.817)
ob_camera.rotation_euler = (1.109, 0.01082, 0.8149)
ob_camera.lock_rotations_4d = False
ob_camera.empty_display_type = 'ARROWS'
ob_camera.color = (0.0, 0.0, 0.0, 0.0)
ob_camera.display_type = 'WIRE'
ob_camera.lineart.crease_threshold = 0.0
_c = ob_camera.constraints.new('TRACK_TO'); _c.name = 'TrackTo'
_c.target = ob_cameratarget
ob_lamp.parent = ob_rotationcontrol
ob_lamp.location = (-1.0, 2.0, 0.8)
ob_lamp.lock_rotations_4d = False
ob_lamp.empty_display_type = 'ARROWS'
ob_lamp.color = (0.0, 0.0, 0.0, 0.0)
ob_lamp.lineart.crease_threshold = 0.0
_c = ob_lamp.constraints.new('TRACK_TO'); _c.name = 'TrackTo'
_c.target = ob_rotationcontrol
ob_cylinder_002.location = (0.0, 0.0, 0.0)
ob_cylinder_002.scale = (0.5, 0.5, 0.5)
ob_cylinder_002.lineart.crease_threshold = 0.0
_m = ob_cylinder_002.modifiers.new('Subsurf', 'SUBSURF')
_m.uv_smooth = 'PRESERVE_CORNERS'
_m.quality = 2
_m.show_only_control_edges = False
_m = ob_cylinder_002.modifiers.new('EdgeSplit', 'EDGE_SPLIT')
_m.split_angle = 0.7854
ob_cylinder_011.location = (0.0, 0.0, 0.0)
ob_cylinder_011.scale = (0.5, 0.5, 0.5)
ob_cylinder_011.lineart.crease_threshold = 0.0
_m = ob_cylinder_011.modifiers.new('EdgeSplit', 'EDGE_SPLIT')
ob_empty.location = (0.0, 0.0, -1.0)
ob_empty.empty_image_offset = (0.0, 0.0)
ob_empty.lineart.crease_threshold = 0.0
ob_plane.location = (0.0, 0.0, 0.0)
ob_plane.lineart.crease_threshold = 0.0
ob_lamp_001.parent = ob_rotationcontrol
ob_lamp_001.location = (-1.0, 2.0, 4.0)
ob_lamp_001.lock_rotations_4d = False
ob_lamp_001.empty_display_type = 'ARROWS'
ob_lamp_001.color = (0.0, 0.0, 0.0, 0.0)
ob_lamp_001.lineart.crease_threshold = 0.0
_c = ob_lamp_001.constraints.new('TRACK_TO'); _c.name = 'TrackTo'
_c.target = ob_rotationcontrol

# ---- collection membership
col_collection_1.objects.link(ob_rotationcontrol)
col_collection_1.objects.link(ob_cameratarget)
col_collection_1.objects.link(ob_camera)
col_collection_1.objects.link(ob_lamp)
col_collection_1.objects.link(ob_cylinder_002)
col_collection_1.objects.link(ob_cylinder_011)
col_collection_2.objects.link(ob_empty)
col_collection_2.objects.link(ob_plane)
col_collection_2.objects.link(ob_lamp_001)

# ---- scene / render settings (as saved in the file)
scene.camera = ob_camera
scene.frame_start = 1; scene.frame_end = 1; scene.frame_set(1)
scene.render.engine = 'BLENDER_EEVEE_NEXT'
scene.render.image_settings.compression = 90
scene.render.resolution_x = 256
scene.render.resolution_y = 256
scene.render.dither_intensity = 0.0
scene.render.bake_margin = 2
scene.render.bake_bias = 0.0
scene.cycles.use_denoising = False
scene.cycles.samples = 10
scene.cycles.sampling_pattern = 'TABULATED_SOBOL'
scene.cycles.light_sampling_threshold = 0.0
scene.cycles.use_adaptive_sampling = False
scene.cycles.use_light_tree = False
scene.cycles.blur_glossy = 0.0
scene.cycles.volume_bounces = 1
scene.cycles.pixel_filter_type = 'GAUSSIAN'
scene.cycles.sample_clamp_indirect = 0.0
scene.view_settings.view_transform = 'Standard'
bpy.context.view_layer.update()
